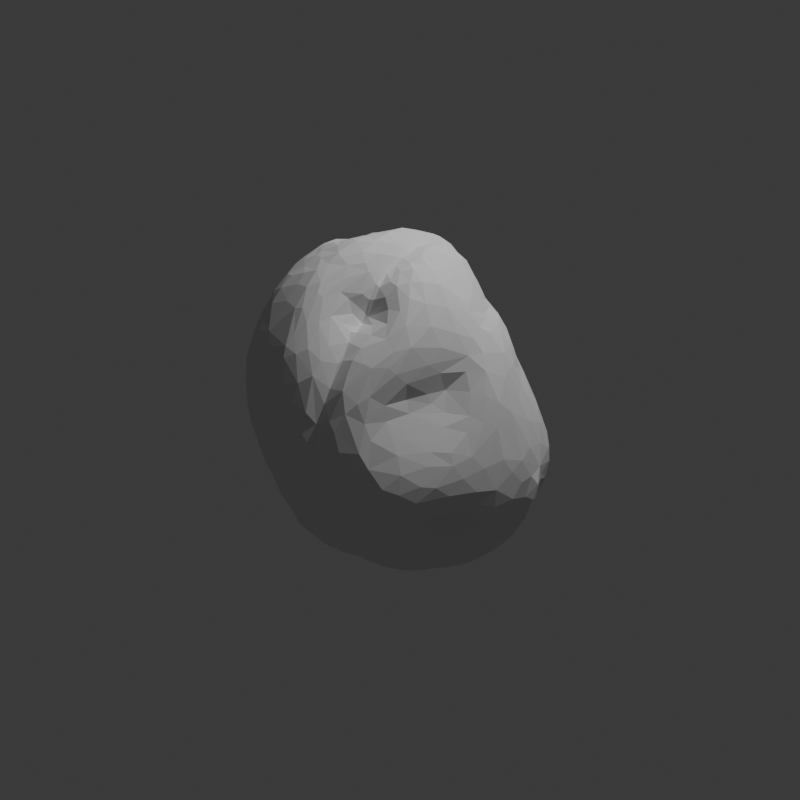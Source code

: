 # Source: first.blend  (saved by Blender 4.4.32; exported with 4.5.12 LTS)
import bpy
from mathutils import Matrix  # noqa: F401  (used for matrix-valued properties, if any)

bpy.ops.wm.read_factory_settings(use_empty=True)
scene = bpy.context.scene
scene.name = 'Scene'

# ---- collections
col_collection = bpy.data.collections.new('Collection'); scene.collection.children.link(col_collection)
col_stl_import_temp = bpy.data.collections.new('STL_IMPORT_TEMP'); scene.collection.children.link(col_stl_import_temp)

# ---- world
world_world = bpy.data.worlds.new('World'); scene.world = world_world
world_world.use_nodes = True; world_world.node_tree.nodes.clear()
_N = world_world.node_tree.nodes; _L = world_world.node_tree.links
n0 = _N.new('ShaderNodeOutputWorld'); n0.name = 'World Output'; n0.location = (300, 300)
n1 = _N.new('ShaderNodeBackground'); n1.name = 'Background'; n1.location = (10, 300)
n1.inputs[0].default_value = (0.05088, 0.05088, 0.05088, 1.0)
_L.new(n1.outputs[0], n0.inputs[0])
n0.is_active_output = True
world_world.color = (0.05088, 0.05088, 0.05088)
world_world.sun_shadow_jitter_overblur = 0.0

# ---- cameras
cam_camera = bpy.data.cameras.new('Camera')
cam_camera.clip_end = 100.0
cam_camera.ortho_scale = 7.314

# ---- lights
light_light = bpy.data.lights.new('Light', 'POINT')
light_light.energy = 1000.0
light_light.shadow_soft_size = 0.1

# ---- meshes
me_17798_tomato_solanum_lycopersicum_pollen_grain = bpy.data.meshes.new('17798_Tomato_Solanum_lycopersicum_pollen_grain')
me_17798_tomato_solanum_lycopersicum_pollen_grain.from_pydata([(2.479, 1.35, -14.93), (3.863, 2.449, -14.77), (4.536, 1.534, -14.54), (1.041, 2.115, -14.73), (2.523, 3.385, -14.69), (4.204, -0.5146, -14.61), (3.296, -1.354, -14.78), (3.067, 0.3902, -14.95), (1.694, -1.014, -14.79), (0.8323, -0.1095, -14.72), (1.186, 0.6936, -14.68), (4.369, 3.654, -14.56), (4.072, 4.909, -14.42), (1.822, 4.224, -14.58), (-1.143, -0.8721, -14.46), (3.981, -3.073, -14.32), (0.3173, 3.169, -14.61), (-0.2293, 4.48, -14.34), (-0.967, 0.1179, -14.52), (-1.875, 1.486, -14.54), (-1.056, 3.897, -14.48), (1.091, -2.601, -14.46), (2.569, -2.836, -14.49), (5.051, -0.07584, -14.13), (4.958, 1.301, -14.3), (-0.8478, -2.04, -14.32), (-2.824, 2.473, -14.46), (-3.582, -0.1202, -14.36), (-3.369, -1.756, -14.3), (-4.034, 1.447, -14.31), (5.102, 4.967, -13.95), (5.243, -1.747, -13.87), (-4.596, 2.258, -14.23), (-4.129, 3.269, -14.29), (5.369, 3.024, -13.96), (-1.787, -1.711, -14.21), (2.314, -4.262, -13.84), (-2.378, 3.751, -14.23), (-3.132, 4.519, -14.19), (-4.517, -1.653, -14.12), (-3.959, -2.873, -14.0), (-4.796, -0.3515, -13.99), (0.3528, 5.491, -14.08), (-1.187, -2.709, -14.02), (-2.262, -3.393, -14.12), (1.939, 6.373, -13.84), (-3.01, 5.425, -13.99), (2.971, 6.027, -14.02), (-1.822, 5.498, -13.99), (4.393, -3.716, -13.84), (-5.281, 4.167, -13.67), (-5.475, 1.228, -13.81), (-4.489, 4.942, -13.85), (5.76, 1.12, -13.39), (-0.6111, -3.803, -13.8), (5.671, 0.04427, -13.55), (-1.505, -4.753, -13.66), (-0.2972, 7.2, -13.61), (-2.389, 7.071, -13.68), (-5.176, -2.205, -13.7), (5.402, -3.141, -13.62), (-5.793, -0.1712, -13.72), (-3.149, -4.388, -13.7), (4.109, 7.101, -13.64), (-3.378, 6.867, -13.66), (5.947, 2.815, -13.38), (5.236, 6.421, -13.4), (2.055, 7.274, -13.55), (5.818, 5.024, -13.4), (-4.264, -4.455, -13.42), (-6.353, -0.9489, -13.28), (0.9192, 7.209, -13.62), (-1.443, 8.184, -13.26), (2.991, -4.834, -13.67), (5.259, -4.129, -13.2), (-1.364, -5.628, -13.23), (-4.87, 5.729, -13.38), (-5.802, -2.83, -13.26), (0.8062, 7.791, -13.33), (-6.331, 2.081, -13.19), (-6.683, 0.576, -13.11), (-5.934, 4.174, -13.11), (3.831, -5.352, -13.29), (2.038, -6.222, -12.79), (-3.859, 7.608, -13.2), (-3.127, -5.367, -13.32), (-0.4843, -5.352, -13.18), (0.7717, -5.432, -13.22), (1.695, -5.731, -12.96), (3.6, 8.16, -13.15), (-2.502, 8.6, -13.11), (6.111, -3.118, -12.71), (2.907, 9.095, -12.75), (-0.2683, 8.638, -13.12), (6.354, -1.489, -12.6), (1.385, 8.748, -13.05), (-5.468, 6.122, -12.74), (3.556, -6.267, -12.74), (-6.532, 2.746, -12.69), (5.183, -5.695, -12.34), (-5.618, -4.308, -12.71), (6.29, 2.008, -12.56), (-4.242, -5.629, -12.91), (-0.1726, -6.889, -12.35), (4.677, 7.944, -12.89), (-3.522, -6.267, -12.58), (-1.908, -6.725, -12.67), (6.393, 5.702, -12.58), (-0.3992, 10.01, -12.34), (0.9873, 10.04, -12.33), (-7.238, 1.032, -12.25), (-7.108, -2.557, -12.35), (5.717, -4.834, -12.37), (-6.294, 4.703, -12.06), (-7.366, -0.5465, -12.39), (6.596, 3.873, -12.27), (-3.324, 9.304, -12.27), (-2.29, 9.77, -12.3), (3.977, -6.797, -12.23), (5.604, 8.043, -12.06), (-4.691, 7.969, -12.21), (-4.244, 8.393, -12.35), (3.279, 9.791, -12.33), (6.425, -3.636, -12.02), (6.569, 0.8929, -11.83), (-5.712, 6.323, -12.17), (-3.498, -7.397, -11.81), (2.672, -7.227, -12.25), (-6.985, -3.78, -12.0), (4.412, 9.192, -12.19), (-4.798, -6.317, -11.96), (1.338, -7.737, -11.79), (-6.549, -5.114, -11.63), (2.26, 10.4, -11.96), (-7.198, 2.076, -11.45), (6.634, 6.939, -10.57), (-7.716, -0.2877, -11.64), (5.125, 9.289, -11.47), (-6.62, 3.761, -11.44), (0.7921, -7.89, -11.73), (0.8388, 10.65, -11.73), (-1.361, 10.57, -11.64), (3.547, 10.21, -11.77), (-7.976, -1.783, -11.34), (3.096, -8.286, -11.13), (7.026, 5.689, -10.72), (-1.858, -7.729, -11.77), (5.89, -5.379, -11.53), (-3.571, 9.759, -11.38), (-7.929, -2.85, -11.25), (7.098, -1.412, -10.33), (4.183, -7.638, -11.29), (6.903, -3.043, -10.79), (0.1791, 11.21, -11.08), (6.967, -0.3212, -10.25), (3.05, 11.04, -11.23), (-1.546, -8.388, -11.12), (-5.983, -6.431, -11.19), (-5.047, -7.254, -11.01), (-3.133, -8.421, -11.06), (7.233, 4.587, -10.73), (-5.747, 6.853, -10.52), (-7.639, -4.031, -11.11), (-2.725, 10.53, -10.92), (6.872, 1.751, -10.2), (4.303, 10.63, -10.76), (2.029, 11.83, -10.66), (0.8924, -8.937, -10.9), (7.212, 3.536, -10.53), (-7.036, -6.525, -9.979), (6.774, -4.515, -10.15), (-6.343, 5.555, -10.45), (6.409, 7.878, -10.07), (-5.196, 7.931, -10.31), (-6.055, -7.372, -10.15), (-1.213, 11.37, -10.18), (7.032, 1.032, -9.935), (4.537, -7.975, -10.4), (-8.133, -1.14, -10.18), (-6.533, 5.438, -10.2), (-8.02, -4.283, -10.04), (-3.606, 10.1, -10.3), (5.516, -6.787, -10.04), (-1.839, -8.788, -10.46), (-3.979, 9.894, -9.963), (0.4201, 11.89, -10.24), (-7.419, 1.646, -10.46), (-4.345, -8.515, -10.11), (7.195, -2.91, -10.31), (3.079, -9.666, -9.47), (-0.09412, -9.571, -9.903), (-3.209, 10.67, -9.686), (7.095, 1.762, -9.881), (-7.662, -5.545, -9.786), (1.592, -9.71, -9.991), (-3.235, -9.108, -9.873), (2.842, 12.52, -9.149), (-7.143, 3.296, -9.524), (8.382, 5.185, -9.859), (-5.822, 7.197, -10.18), (7.802, 6.756, -9.833), (8.291, 3.554, -9.889), (-8.278, -1.64, -9.633), (7.434, 8.67, -9.098), (7.195, 0.335, -9.605), (5.383, 9.977, -9.528), (-1.399, -9.68, -9.256), (-7.68, 1.354, -9.679), (-5.84, 8.687, -9.56), (-8.087, 0.1155, -9.659), (-6.883, 4.926, -9.861), (0.5476, 12.37, -9.654), (7.767, -3.791, -9.781), (8.048, -1.523, -9.628), (6.201, 8.785, -9.629), (8.579, 2.09, -9.409), (6.585, -5.461, -9.637), (1.515, 13.07, -8.793), (3.58, 12.08, -8.944), (-6.833, 7.384, -9.472), (7.868, 0.7295, -9.526), (1.845, -10.37, -9.068), (5.838, -6.921, -9.228), (9.244, 4.202, -8.972), (-7.307, 6.39, -9.41), (-5.357, -9.1, -8.766), (-1.846, 11.57, -8.812), (2.273, 13.2, -8.412), (8.632, 6.049, -9.365), (-6.36, -8.483, -8.449), (-8.137, 5.103, -8.977), (7.404, -5.66, -9.198), (8.535, -2.867, -9.301), (-4.572, 10.79, -8.719), (8.626, 0.3036, -9.16), (-8.773, 0.9295, -9.35), (8.18, 7.853, -8.949), (5.173, -8.173, -8.66), (-7.061, 8.227, -8.815), (-8.319, -4.069, -7.762), (-7.737, 2.377, -9.292), (-8.437, -1.693, -9.207), (-7.284, -6.949, -8.842), (8.36, -4.287, -9.153), (9.118, -1.349, -8.822), (5.192, 10.58, -8.962), (-8.847, 2.342, -9.127), (6.751, -7.225, -8.577), (0.6771, -10.48, -8.602), (-8.075, 3.464, -9.059), (-1.077, -10.26, -8.309), (-9.389, 1.67, -8.714), (-7.957, -5.5, -8.449), (-8.988, -1.002, -8.983), (4.07, -9.441, -8.596), (-8.232, 6.433, -8.446), (-6.226, 9.585, -8.42), (-3.335, -10.05, -8.434), (9.235, 6.023, -8.372), (9.304, -3.425, -8.271), (-3.377, 11.44, -8.56), (9.38, 0.2654, -8.453), (-5.29, -9.514, -8.201), (7.212, 9.514, -8.431), (9.519, 2.01, -8.515), (-7.602, -6.668, -8.135), (0.4308, 12.96, -8.526), (8.134, -5.92, -8.484), (-9.133, -1.977, -8.474), (-8.965, 4.046, -8.476), (8.691, -4.906, -8.446), (8.451, 8.704, -8.63), (8.11, 9.151, -8.553), (8.571, 7.77, -8.338), (-9.478, 3.432, -8.268), (9.801, -0.6267, -7.761), (6.236, 10.66, -8.139), (-8.534, -2.934, -8.333), (-7.664, 8.09, -7.932), (-4.18, 11.75, -7.432), (4.354, 11.83, -8.345), (4.226, 11.94, -8.345), (4.354, 11.83, -8.345), (9.93, 3.907, -7.462), (1.443, -11.04, -7.763), (-1.46, 12.4, -7.96), (-9.524, -0.08949, -8.112), (4.354, 11.7, -8.473), (4.748, 11.91, -7.904), (3.265, -10.77, -7.575), (3.964, 12.82, -7.513), (4.743, -9.516, -7.728), (4.354, 11.95, -8.217), (1.907, -11.33, -7.316), (5.705, 11.6, -7.442), (-8.66, 6.516, -7.396), (-10.02, 2.366, -7.045), (-0.7942, -10.66, -7.423), (-9.399, 4.637, -7.478), (0.7095, 13.56, -7.551), (7.216, -7.876, -7.41), (8.001, -7.155, -7.249), (9.132, -4.937, -7.552), (-2.978, -10.56, -7.423), (-5.301, 11.11, -7.17), (10.01, 1.92, -7.513), (-6.92, 9.277, -7.519), (-4.174, -10.46, -6.957), (2.443, 13.54, -7.576), (8.899, 8.846, -7.266), (-9.395, -2.172, -7.549), (-9.087, -3.853, -6.679), (-0.3711, 13.37, -7.156), (-6.977, -8.384, -6.959), (-2.539, 12.41, -7.396), (7.843, 9.83, -6.914), (-6.158, -9.337, -7.22), (4.994, -9.8, -7.217), (9.068, 8.054, -6.53), (8.753, -6.214, -7.082), (-9.986, 3.518, -7.191), (9.399, 6.84, -6.949), (9.946, -1.94, -7.037), (6.536, 11.22, -6.936), (-2.424, -11.17, -6.474), (-9.633, -0.8621, -7.003), (9.775, -3.249, -6.913), (4.111, 12.99, -6.872), (-7.859, -6.182, -6.344), (0.8125, 13.79, -6.709), (10.25, 0.4732, -6.358), (6.732, -8.97, -6.525), (-1.61, 13.31, -6.108), (0.8025, -11.88, -5.925), (-7.928, 8.244, -5.977), (9.964, 5.493, -5.966), (3.045, -11.36, -6.484), (-8.82, 6.857, -5.733), (9.477, -4.909, -5.943), (8.494, -7.36, -5.42), (2.287, 13.74, -6.593), (-5.476, -10.15, -6.206), (5.84, -9.802, -6.203), (-9.504, 5.174, -6.219), (-6.371, -9.875, -4.949), (-8.729, -4.661, -6.501), (7.989, 9.811, -6.397), (8.718, 9.163, -5.699), (4.564, -10.39, -6.416), (7.61, -8.45, -5.871), (10.39, 2.425, -5.555), (3.748, 13.32, -5.934), (-10.06, 4.716, -4.838), (-4.933, 11.63, -6.142), (-6.663, 9.887, -6.188), (-0.6904, -11.54, -5.917), (-10.45, 2.735, -5.576), (-8.448, -5.528, -5.857), (-7.337, -7.659, -5.692), (-6.951, -9.146, -4.981), (5.607, 12.37, -5.544), (-9.929, 0.6181, -4.938), (-3.626, -11.28, -5.809), (-3.74, 12.51, -5.503), (-9.611, -2.915, -5.31), (3.733, -11.45, -4.789), (-9.387, -5.08, -5.694), (7.152, 11.11, -5.477), (-10.16, 1.918, -5.542), (2.454, -11.72, -5.982), (1.791, 13.74, -5.202), (9.848, 6.5, -5.045), (-0.9992, -12.26, -4.548), (-5.048, -11.0, -4.788), (10.33, -0.514, -5.257), (9.996, -2.749, -5.253), (10.36, 4.346, -4.881), (6.799, -9.809, -4.585), (-0.1316, 13.7, -5.2), (4.861, 12.84, -4.659), (4.856, -10.65, -4.033), (-7.618, -7.312, -4.619), (3.999, 13.1, -4.371), (10.49, 1.172, -4.532), (6.165, -10.32, -3.856), (-7.16, 9.315, -4.731), (-5.206, 11.59, -4.376), (-3.309, 12.81, -4.603), (-1.384, 13.44, -4.426), (-5.483, -10.91, -4.202), (-3.281, -11.91, -4.695), (8.384, -8.112, -4.164), (9.491, 7.611, -4.009), (-9.675, -5.109, -4.944), (-9.77, -1.276, -4.166), (-9.221, -6.094, -4.501), (7.408, -9.429, -4.063), (-8.587, 7.365, -4.472), (-7.499, -8.534, -4.117), (-10.42, 2.96, -4.075), (0.5132, 13.46, -3.923), (-8.538, -6.466, -4.396), (7.516, 10.84, -4.268), (9.365, -5.156, -4.317), (6.551, 11.67, -4.103), (1.498, -12.59, -4.052), (8.578, 9.345, -3.726), (9.947, -2.479, -4.063), (-7.714, 8.395, -3.321), (-8.336, -7.046, -2.998), (8.696, -7.222, -3.116), (-2.279, 13.04, -3.343), (10.63, 3.567, -2.115), (10.32, -0.6874, -4.186), (2.786, 13.08, -4.059), (-6.02, 10.43, -2.75), (-9.965, -3.576, -2.654), (-9.931, -4.558, -3.569), (-2.124, -13.01, -2.568), (-10.16, 4.713, -3.214), (-3.59, -12.21, -3.482), (3.246, -12.58, -2.497), (10.38, 0.7989, -2.599), (-9.75, -5.895, -2.818), (6.623, 11.38, -2.811), (7.38, -9.858, -2.41), (-3.983, 12.11, -2.28), (5.776, 11.7, -2.204), (-9.276, -6.438, -3.118), (-0.2487, 13.22, -3.359), (4.744, -11.8, -2.242), (2.383, 12.49, -3.202), (-8.156, -7.457, -2.448), (-7.558, -9.637, -1.524), (-1.612, 12.96, -2.522), (-10.05, 0.4702, -2.2), (-5.611, -11.42, -1.846), (4.787, 11.95, -2.056), (0.6748, 12.63, -2.41), (9.222, -4.877, -2.915), (8.849, -5.928, -1.58), (8.314, 9.422, -1.918), (-5.001, 11.41, -2.207), (9.881, -1.089, -2.077), (10.6, 2.245, -1.813), (8.708, -7.761, -1.743), (8.136, -9.228, -0.9764), (5.825, -10.44, -1.629), (-3.248, -12.9, -2.061), (4.182, -12.42, -1.623), (-9.433, 5.522, -2.085), (2.619, -13.03, -1.634), (-10.42, 1.611, -1.275), (2.122, 11.78, -2.27), (-0.476, 12.71, -1.803), (5.566, -10.63, -1.798), (10.33, 5.156, -0.919), (-10.52, 3.091, -1.937), (-8.242, -8.569, -1.522), (0.7986, -13.25, -2.083), (-10.02, -1.318, -1.671), (-10.13, 4.695, -1.696), (9.336, 7.629, -1.68), (3.265, 11.64, -1.462), (-7.932, 7.436, -1.738), (5.508, -11.52, -0.8607), (7.034, 10.72, -1.948), (-9.533, -6.192, -1.994), (6.976, -10.1, -1.564), (-8.8, -6.714, -1.521), (1.176, 12.05, -1.796), (8.688, -8.42, -0.1685), (4.162, 11.48, -0.9995), (0.03767, 12.46, -1.118), (-0.111, -13.5, -1.161), (9.079, -3.919, -0.9492), (-2.906, 11.88, -0.5393), (-9.841, -5.353, -0.9805), (10.35, 1.021, -1.199), (-6.652, 8.708, -0.5918), (-8.408, -7.168, -1.104), (-4.746, -12.2, -1.065), (2.731, 11.27, -0.9905), (1.97, 10.8, -0.7163), (10.68, 3.684, -0.1018), (1.49, -13.46, -0.7051), (-8.722, 5.73, -0.6505), (-6.839, -10.61, -0.5614), (9.686, -0.8096, -0.9146), (-10.12, -3.704, 0.327), (-4.331, 10.99, 0.005188), (-6.032, 9.507, -0.4464), (-8.291, -9.291, -0.3151), (-3.319, -13.19, -0.7546), (7.924, 9.358, -0.5141), (-2.394, -13.43, -0.8512), (-5.67, -11.93, -0.5664), (4.776, -12.46, 0.13), (-0.6438, 11.97, -0.4413), (-2.072, 11.89, -0.2429), (5.575, 11.17, -0.9496), (6.854, 10.0, 0.04659), (9.072, -7.505, 0.4047), (9.722, 6.279, 0.1655), (-9.79, 4.621, -0.3122), (-10.41, 3.048, -0.783), (9.072, -6.151, -0.2784), (-10.21, -2.302, 0.2897), (9.338, -2.045, -0.1635), (6.188, -10.17, -0.1675), (8.702, 7.992, 0.3409), (-8.537, -7.125, 0.02245), (5.764, 10.4, 0.5157), (10.64, 2.389, 0.4264), (-8.772, -8.36, 0.9155), (-8.854, 5.014, 0.4439), (1.141, 10.95, 0.1946), (1.892, 10.29, 0.301), (10.33, 1.066, 0.8152), (5.15, 10.53, 0.7124), (-10.47, 0.5942, 0.5125), (9.073, -4.213, 0.1664), (-2.685, -13.59, 0.6104), (-0.1877, 11.5, 0.2304), (-7.175, 6.77, 0.5537), (7.97, -9.369, 0.8819), (-0.3403, -13.79, 0.7064), (9.533, -0.8359, 0.9484), (4.208, -12.89, 1.389), (3.799, 10.64, 0.7083), (-8.677, -6.604, 0.5012), (-6.566, -11.7, 1.267), (-5.575, -12.41, 1.471), (6.26, -11.23, 2.088), (-5.773, 8.919, 0.8847), (3.027, 9.952, 1.672), (-7.753, 5.709, 0.9462), (-8.068, -10.3, 1.3), (5.384, -12.15, 1.524), (-10.64, -0.4841, 1.479), (9.376, -2.404, 0.6204), (1.784, -13.6, 0.9552), (-9.807, 4.02, 0.9916), (10.3, 4.55, 2.03), (-2.82, 10.83, 1.491), (7.723, 8.447, 1.704), (-9.619, -4.915, 1.348), (9.172, -7.391, 2.702), (-8.758, -8.973, 1.306), (6.481, -9.789, 1.087), (2.262, 9.631, 1.451), (9.706, -4.494, 1.451), (9.83, -5.518, 2.187), (-10.31, 1.238, 1.749), (-6.185, 7.251, 1.796), (9.066, 6.946, 1.384), (-8.71, -7.045, 1.781), (1.077, 10.43, 1.408), (-8.908, -6.021, 1.952), (-4.26, -13.09, 1.89), (2.554, -13.44, 1.99), (-3.325, 10.08, 2.379), (10.03, -1.575, 2.327), (-1.638, 10.24, 2.835), (4.641, 9.868, 2.141), (6.753, 8.794, 2.505), (-0.1925, 10.54, 1.975), (-10.49, -3.057, 1.86), (1.555, 9.353, 3.005), (9.995, 5.09, 2.686), (7.915, -9.007, 2.01), (8.786, -7.866, 3.015), (-9.334, 3.752, 1.769), (-5.354, 8.388, 1.945), (-10.67, -0.02025, 3.126), (2.156, 8.807, 2.915), (-10.16, -3.849, 2.246), (-9.974, 1.973, 2.181), (10.59, 2.409, 2.513), (-8.674, -9.785, 3.049), (-3.97, 9.575, 2.317), (-10.68, -1.98, 2.906), (-2.043, -13.72, 1.872), (9.729, -6.162, 2.727), (-3.28, -13.38, 3.591), (10.31, 0.6916, 2.464), (10.17, -2.79, 2.966), (6.875, -8.847, 3.338), (-9.282, -5.435, 3.201), (9.414, 5.955, 2.945), (3.691, 9.506, 2.728), (-5.699, -12.38, 2.977), (5.658, 9.15, 3.047), (-8.232, 4.347, 2.39), (-7.616, -11.17, 3.19), (-8.814, -6.681, 3.046), (-6.792, 5.483, 2.558), (6.697, -9.187, 3.073), (2.445, 8.755, 2.917), (6.476, -10.64, 3.352), (-9.644, 2.258, 2.743), (-6.663, -11.86, 3.416), (0.9683, 9.681, 2.966), (-0.7265, -13.73, 3.638), (-10.64, -3.766, 3.157), (7.929, 7.573, 2.862), (9.932, 4.612, 4.093), (0.2054, -13.64, 4.169), (4.165, -12.89, 3.62), (-4.814, 7.83, 3.342), (-9.666, -4.894, 4.081), (-3.132, 9.027, 4.166), (-8.273, 3.385, 3.596), (7.991, -8.486, 3.349), (5.105, -12.21, 3.882), (2.029, -13.47, 3.214), (-0.8379, 9.573, 3.973), (-9.131, -8.606, 5.159), (8.504, 6.74, 3.79), (10.41, 0.8684, 3.76), (-10.59, -2.632, 3.914), (9.861, -5.716, 3.986), (-7.032, 4.055, 4.239), (5.804, -11.43, 4.292), (3.325, 8.206, 4.674), (-10.52, -4.2, 3.909), (-8.409, -10.27, 4.691), (10.36, 2.35, 3.988), (-5.978, 5.601, 3.776), (2.386, 8.148, 3.654), (-8.889, 2.351, 4.249), (10.25, -4.361, 4.362), (1.768, 7.953, 5.514), (-9.146, -7.43, 4.246), (-10.68, -3.961, 4.44), (5.415, 8.123, 4.836), (-1.943, 9.123, 4.81), (4.651, 8.501, 4.546), (8.105, -7.833, 4.322), (10.42, -1.621, 4.383), (6.267, 7.857, 4.692), (2.235, -13.2, 4.546), (-9.449, -5.568, 4.724), (1.076, 8.707, 5.026), (-4.467, 7.508, 4.395), (-10.3, -0.8538, 4.302), (-9.487, 1.318, 4.353), (4.221, -12.73, 4.554), (8.669, 6.164, 4.791), (-5.246, -12.27, 4.676), (6.514, -9.917, 4.488), (-1.664, -13.51, 4.626), (8.019, 6.921, 4.453), (-9.866, 0.03688, 4.841), (4.23, 8.009, 5.367), (9.292, -6.142, 5.035), (-3.035, -13.23, 4.601), (2.561, 7.395, 5.073), (6.624, -8.189, 4.836), (-6.282, 4.517, 4.867), (10.39, -0.1298, 5.537), (-7.165, -11.32, 4.817), (-7.522, 3.255, 5.653), (2.321, 7.199, 5.591), (-9.392, -7.187, 5.303), (9.967, -4.706, 6.09), (10.28, 1.494, 5.156), (-5.105, 5.756, 5.525), (-9.638, -5.026, 5.329), (5.281, -11.31, 6.416), (-10.14, -3.655, 5.501), (-3.879, 7.338, 5.584), (0.3498, 8.387, 6.002), (-2.543, 8.326, 5.707), (4.63, -12.11, 5.607), (8.053, -6.886, 5.413), (5.981, -9.517, 6.977), (5.824, -10.48, 6.435), (-0.7482, -13.22, 5.953), (-2.307, -13.11, 5.697), (1.256, -13.05, 5.924), (-8.548, 1.076, 7.056), (10.35, -2.612, 6.109), (9.721, 3.352, 5.743), (9.013, 5.051, 5.777), (-9.89, -1.434, 5.894), (5.969, 7.532, 5.751), (-5.439, -11.79, 5.969), (-9.462, -5.266, 5.826), (-8.728, -9.178, 6.536), (-7.687, -10.74, 5.701), (6.297, -7.903, 5.719), (6.6, -7.463, 5.644), (-1.306, 7.718, 7.038), (9.735, 2.381, 6.16), (7.222, 6.676, 6.296), (-2.938, -12.66, 6.381), (6.095, -8.649, 6.442), (3.642, 6.875, 6.948), (8.779, -5.796, 6.277), (-0.5855, 8.225, 6.359), (7.244, -6.357, 6.26), (3.946, -11.78, 7.654), (-9.237, -7.399, 6.616), (8.803, 4.703, 6.486), (-5.99, 4.474, 6.369), (10.08, -0.8754, 7.643), (5.905, -6.878, 6.113), (9.744, 1.28, 7.373), (6.2, 7.136, 6.548), (-4.163, 6.426, 6.591), (-9.56, -2.885, 7.001), (9.356, -4.913, 7.31), (7.411, 5.831, 7.22), (-3.284, 7.17, 6.727), (-8.931, 0.3575, 6.919), (4.59, 7.202, 6.74), (-0.4877, -12.66, 7.325), (-7.294, 2.821, 7.153), (4.653, -11.43, 7.663), (2.608, 6.344, 6.785), (9.99, -2.884, 7.947), (9.001, 3.347, 6.952), (-9.161, -4.498, 6.983), (-8.772, -5.383, 6.88), (-8.095, -9.538, 7.241), (5.69, -6.499, 6.424), (-8.947, -6.882, 7.353), (-5.206, -11.33, 7.142), (-2.693, 6.985, 7.544), (5.795, -7.458, 7.216), (6.034, -6.163, 7.0), (6.423, 6.292, 7.628), (-4.742, 5.467, 7.591), (1.214, 7.075, 7.777), (-8.772, -0.9324, 8.175), (-3.827, -11.62, 7.847), (1.988, 6.528, 7.839), (-8.628, -8.315, 7.613), (-5.54, 4.433, 7.714), (8.35, -5.473, 7.458), (-6.993, -10.21, 7.556), (5.874, -6.347, 7.297), (5.395, 6.75, 7.493), (8.561, 3.657, 7.499), (-8.154, 0.7294, 8.165), (-7.739, -4.618, 8.423), (2.403, -11.84, 8.335), (9.837, -0.7297, 8.314), (-2.43, -12.03, 8.092), (3.899, 6.115, 8.38), (-8.457, -3.934, 8.363), (2.776, 5.5, 8.488), (-1.646, 7.008, 7.991), (0.3382, 6.456, 8.991), (5.538, -9.957, 8.553), (2.527, 5.79, 8.109), (-7.682, -8.994, 8.229), (7.106, 4.92, 8.024), (6.015, -7.929, 8.451), (6.344, -6.181, 8.391), (-7.907, -5.408, 8.717), (-8.331, -6.498, 8.271), (-8.629, -2.646, 8.642), (-5.7, -10.31, 8.491), (7.815, -5.45, 8.502), (5.942, -8.612, 8.943), (9.494, -4.146, 8.368), (-4.168, 5.46, 8.553), (9.5, 0.897, 8.301), (0.02469, -12.27, 8.299), (6.632, -5.843, 8.377), (8.942, 2.024, 8.643), (8.477, -4.745, 9.397), (-5.849, 3.329, 9.131), (-6.908, 2.074, 9.013), (6.386, -6.872, 8.83), (-7.945, -7.845, 8.699), (5.202, -10.33, 8.837), (1.687, 6.141, 8.96), (4.148, -10.84, 9.395), (-3.238, -10.98, 9.338), (8.054, 3.451, 8.697), (-0.6438, -11.88, 8.923), (6.687, 4.862, 8.665), (-7.804, -3.221, 9.132), (-8.222, -0.5602, 8.844), (-3.465, 5.485, 9.214), (-6.536, -9.1, 9.324), (0.2989, -11.58, 9.609), (5.762, 5.418, 8.959), (8.975, -3.815, 9.688), (4.621, 5.799, 8.943), (-1.739, 6.273, 8.961), (8.238, 2.568, 9.707), (9.493, -1.258, 9.605), (-5.419, -9.689, 9.497), (6.79, 4.484, 9.38), (-6.579, -3.674, 9.559), (9.288, -2.887, 9.728), (2.648, 4.738, 9.987), (6.561, -5.672, 9.669), (6.755, -5.467, 9.382), (2.781, -11.02, 9.731), (-7.923, -2.702, 9.335), (-6.88, 0.7465, 10.34), (-7.459, -7.777, 9.331), (-6.172, -3.799, 9.983), (-1.773, -11.35, 9.555), (2.769, 4.421, 10.46), (-4.093, 4.161, 10.46), (4.996, -9.95, 9.81), (5.632, 4.689, 10.43), (7.667, -4.913, 9.796), (-2.756, 5.086, 10.3), (4.026, 4.893, 10.38), (-7.418, -6.329, 9.967), (-7.571, -1.57, 9.812), (5.876, -8.358, 9.999), (8.161, 1.297, 10.62), (-6.727, -5.104, 10.39), (0.8012, -3.082, 9.336), (1.054, -2.307, 9.376), (0.6904, -2.343, 9.172), (0.5162, -2.634, 9.717), (0.9487, -1.954, 9.908), (-5.473, 2.673, 10.5), (-0.3537, 5.627, 10.49), (-2.556, -10.6, 10.22), (-7.014, -0.2974, 10.65), (1.138, -2.868, 9.851), (0.8231, -3.083, 9.944), (-7.14, -2.244, 10.01), (6.717, 3.623, 10.88), (-6.399, -8.384, 10.01), (0.8678, 4.763, 11.91), (3.943, -9.859, 10.89), (6.517, -6.342, 10.67), (6.458, -4.617, 10.63), (7.754, -4.062, 10.64), (-0.9398, -10.44, 10.93), (0.7339, -10.77, 10.64), (8.655, -0.9678, 10.81), (1.761, 5.43, 10.12), (-6.38, -2.244, 10.81), (-5.459, -2.962, 10.89), (7.503, 2.409, 11.03), (2.562, -10.37, 10.75), (5.73, -7.842, 11.18), (-6.608, -6.483, 10.87), (2.634, -1.545, 10.11), (3.052, -1.327, 10.45), (2.609, -0.926, 10.58), (8.426, -3.193, 10.84), (1.916, 4.521, 11.86), (-4.928, -8.776, 10.94), (-5.987, -7.655, 11.0), (7.98, 0.6073, 11.24), (2.48, -1.769, 11.35), (2.046, -1.542, 10.79), (-2.048, 4.559, 11.3), (8.391, -1.894, 11.21), (-5.423, -3.341, 10.95), (-6.202, -1.584, 11.44), (-5.115, 1.809, 11.61), (1.89, -2.934, 10.6), (1.306, -2.729, 10.24), (1.515, -2.827, 10.83), (6.495, -3.732, 11.36), (2.894, -1.112, 10.94), (-0.4319, 4.885, 11.71), (4.104, 4.217, 11.66), (6.275, -6.485, 11.43), (-5.952, -5.816, 11.7), (2.342, -1.204, 11.27), (4.424, -9.05, 11.35), (-3.04, 3.67, 11.59), (-6.047, -0.447, 11.87), (-2.237, -9.839, 11.29), (-5.918, -4.335, 11.29), (6.98, 2.084, 11.98), (7.59, -3.049, 11.44), (-5.32, -6.879, 12.09), (-5.746, 0.2255, 11.97), (5.402, 3.763, 11.91), (-4.052, 2.516, 12.05), (-5.499, -4.093, 12.09), (1.514, -9.916, 11.39), (6.238, 3.189, 12.1), (1.847, -3.2, 11.77), (2.12, -3.473, 11.68), (2.005, -3.074, 10.98), (-0.4215, -9.108, 12.28), (-4.712, -8.128, 11.69), (5.798, -6.543, 12.34), (-4.538, -2.291, 11.91), (4.996, -8.094, 11.89), (-0.6893, 4.366, 12.46), (6.266, -3.11, 12.01), (6.482, 2.61, 12.34), (2.875, -8.969, 12.05), (-2.032, 3.988, 12.17), (-1.803, -9.401, 11.92), (7.483, -1.948, 12.11), (6.292, -5.283, 12.2), (2.937, 4.052, 12.47), (7.12, 0.6585, 12.4), (1.628, -8.857, 12.36), (-3.623, -8.287, 12.22), (-5.054, -1.348, 12.32), (3.801, 3.746, 12.84), (4.385, -8.085, 12.36), (-4.367, -2.8, 12.19), (-3.536, -7.305, 13.13), (-2.488, 3.204, 12.46), (1.363, -8.259, 12.85), (7.333, -0.8261, 12.39), (-3.738, -1.924, 12.37), (-4.44, 0.8896, 12.72), (-5.08, -0.3323, 12.58), (-2.52, -8.103, 12.8), (6.673, -1.112, 12.8), (5.841, 1.868, 13.15), (6.036, -2.243, 12.52), (1.899, 4.104, 13.0), (-4.81, -4.727, 13.14), (-3.94, -3.158, 13.35), (5.147, 2.902, 12.91), (-2.801, 1.831, 13.2), (-1.543, 3.134, 13.2), (-3.131, -1.783, 12.86), (-2.707, -1.186, 12.88), (-4.492, -5.884, 13.24), (5.829, -3.566, 13.29), (-1.036, -7.56, 13.42), (4.362, -6.465, 13.47), (-3.946, 0.1961, 13.2), (5.769, -4.307, 13.29), (5.486, -5.536, 13.16), (-3.62, -0.4771, 13.16), (3.04, -7.552, 13.13), (0.6778, 3.763, 13.58), (5.504, -1.2, 13.14), (-4.066, -3.881, 13.66), (0.1394, -7.336, 13.53), (-1.758, -0.4347, 13.12), (5.94, 0.01372, 13.27), (5.498, 0.9036, 13.45), (3.012, 3.506, 13.64), (0.9724, -7.027, 13.65), (3.701, 3.118, 13.78), (4.698, 0.2705, 13.6), (-2.406, 0.9904, 13.55), (-2.098, -1.475, 13.72), (-1.842, 0.5361, 13.59), (-0.2906, 3.086, 13.73), (-1.078, -1.269, 14.22), (5.225, -1.878, 13.79), (1.641, -6.762, 13.61), (5.058, -4.665, 13.68), (-0.9611, 0.1534, 13.43), (-2.424, -6.308, 14.0), (-3.582, -5.126, 14.03), (3.104, -6.227, 13.77), (-3.444, -6.081, 13.78), (4.434, 2.155, 13.93), (1.968, -5.51, 13.84), (-2.382, -2.707, 14.3), (-0.5652, -6.403, 13.77), (0.5839, 1.311, 13.86), (0.5541, -5.746, 13.77), (0.3602, 0.6611, 13.98), (-0.3962, -0.6558, 14.34), (3.867, -5.251, 13.96), (0.1046, 2.03, 13.94), (-2.959, -3.808, 14.28), (-1.795, -6.208, 14.04), (2.78, -4.903, 13.95), (0.7619, 2.932, 14.03), (1.817, 2.897, 14.22), (4.69, -3.654, 14.22), (4.126, -0.3893, 14.54), (-0.3921, -4.237, 14.39), (-1.102, -5.382, 14.02), (1.892, -4.523, 14.21), (1.503, 1.995, 14.32), (2.814, 2.486, 14.52), (3.482, 1.445, 14.6), (4.523, -1.82, 14.45), (3.206, -4.112, 14.36), (0.6145, -0.1616, 14.52), (-1.912, -4.229, 14.41), (-2.43, -5.192, 14.42), (0.8337, -4.12, 14.33), (2.017, -3.77, 14.54), (-1.982, -2.862, 14.46), (3.866, -2.526, 14.69), (0.05212, -3.707, 14.53), (-1.196, -2.557, 14.46), (-0.001139, -1.971, 14.51), (1.94, 1.834, 14.6), (0.8573, -2.867, 14.49), (3.291, -2.962, 14.5), (3.204, -0.1118, 14.88), (1.743, -2.607, 14.69), (1.527, -1.71, 14.94), (1.812, -0.3816, 14.9), (2.428, -1.401, 14.86), (3.371, -1.572, 14.95)], [], [(0, 1, 2), (0, 3, 4), (5, 6, 7), (8, 9, 10), (1, 0, 4), (7, 8, 0), (5, 7, 2), (8, 10, 0), (0, 2, 7), (7, 6, 8), (10, 3, 0), (11, 1, 4), (11, 4, 12), (4, 3, 13), (14, 9, 8), (15, 6, 5), (3, 16, 13), (4, 13, 12), (13, 16, 17), (9, 14, 18), (16, 19, 20), (18, 10, 9), (19, 3, 10), (21, 14, 8), (22, 21, 8), (19, 10, 18), (6, 22, 8), (3, 19, 16), (23, 5, 2), (24, 2, 1), (14, 21, 25), (20, 19, 26), (15, 22, 6), (24, 1, 11), (18, 27, 19), (28, 18, 14), (18, 28, 27), (16, 20, 17), (19, 29, 26), (11, 12, 30), (24, 23, 2), (5, 31, 15), (29, 32, 33), (33, 26, 29), (31, 5, 23), (24, 11, 34), (25, 35, 14), (19, 27, 29), (22, 15, 36), (37, 26, 38), (20, 26, 37), (26, 33, 38), (35, 28, 14), (39, 28, 40), (27, 41, 29), (13, 17, 42), (28, 39, 27), (35, 25, 43), (44, 40, 28), (13, 42, 45), (30, 34, 11), (38, 46, 37), (20, 37, 17), (47, 13, 45), (47, 12, 13), (17, 37, 48), (28, 35, 44), (15, 31, 49), (50, 33, 32), (51, 29, 41), (48, 37, 46), (33, 52, 46), (53, 24, 34), (27, 39, 41), (35, 43, 44), (32, 29, 51), (33, 46, 38), (21, 22, 36), (17, 48, 42), (21, 54, 25), (55, 31, 23), (54, 43, 25), (36, 15, 49), (23, 24, 55), (43, 56, 44), (45, 42, 57), (36, 54, 21), (42, 48, 58), (59, 39, 40), (41, 39, 59), (24, 53, 55), (54, 56, 43), (60, 49, 31), (41, 61, 51), (56, 62, 44), (12, 47, 63), (42, 58, 57), (33, 50, 52), (46, 52, 64), (53, 34, 65), (44, 62, 40), (12, 66, 30), (46, 64, 48), (61, 41, 59), (51, 50, 32), (47, 45, 67), (48, 64, 58), (68, 34, 30), (62, 69, 40), (59, 70, 61), (57, 71, 45), (67, 63, 47), (57, 58, 72), (71, 67, 45), (12, 63, 66), (49, 73, 36), (60, 74, 49), (62, 56, 75), (66, 68, 30), (76, 52, 50), (77, 59, 40), (57, 78, 71), (67, 71, 78), (79, 50, 51), (56, 54, 75), (80, 61, 70), (69, 77, 40), (81, 76, 50), (82, 83, 73), (64, 84, 58), (69, 62, 85), (68, 65, 34), (50, 79, 81), (79, 51, 80), (49, 82, 73), (86, 75, 54), (36, 87, 54), (61, 80, 51), (88, 87, 36), (67, 89, 63), (52, 76, 64), (64, 76, 84), (78, 57, 72), (75, 85, 62), (58, 84, 90), (74, 60, 91), (92, 89, 67), (74, 82, 49), (72, 93, 78), (90, 72, 58), (36, 73, 83), (60, 31, 94), (87, 86, 54), (70, 59, 77), (31, 55, 94), (95, 67, 78), (95, 92, 67), (91, 60, 94), (83, 88, 36), (81, 96, 76), (83, 82, 97), (79, 98, 81), (82, 74, 99), (69, 100, 77), (53, 65, 101), (99, 97, 82), (53, 94, 55), (85, 102, 69), (86, 87, 103), (89, 104, 63), (63, 104, 66), (105, 85, 106), (88, 103, 87), (96, 84, 76), (107, 68, 66), (75, 106, 85), (85, 105, 102), (95, 78, 93), (72, 90, 93), (93, 90, 108), (95, 93, 109), (107, 65, 68), (102, 100, 69), (79, 80, 110), (70, 77, 111), (98, 79, 110), (112, 99, 74), (83, 103, 88), (96, 81, 113), (80, 70, 114), (115, 65, 107), (104, 89, 92), (109, 92, 95), (77, 100, 111), (90, 116, 117), (111, 114, 70), (86, 106, 75), (97, 99, 118), (66, 104, 119), (96, 120, 84), (108, 90, 117), (119, 107, 66), (90, 84, 116), (121, 84, 120), (109, 122, 92), (112, 74, 123), (74, 91, 123), (101, 124, 53), (124, 94, 53), (65, 115, 101), (116, 84, 121), (96, 125, 120), (114, 110, 80), (104, 92, 122), (126, 105, 106), (83, 97, 127), (108, 109, 93), (103, 106, 86), (113, 81, 98), (111, 100, 128), (104, 129, 119), (127, 97, 118), (129, 104, 122), (125, 96, 113), (102, 105, 130), (127, 131, 83), (102, 130, 132), (122, 109, 133), (83, 131, 103), (110, 134, 98), (102, 132, 100), (100, 132, 128), (119, 135, 107), (94, 123, 91), (110, 114, 136), (119, 129, 137), (138, 98, 134), (139, 106, 103), (98, 138, 113), (109, 108, 140), (141, 108, 117), (126, 130, 105), (139, 103, 131), (122, 133, 142), (111, 143, 114), (129, 122, 142), (129, 142, 137), (118, 144, 127), (145, 115, 107), (139, 146, 106), (99, 112, 147), (135, 145, 107), (116, 121, 148), (128, 149, 111), (140, 108, 141), (116, 148, 117), (112, 123, 147), (109, 140, 133), (106, 146, 126), (114, 143, 136), (123, 94, 150), (120, 148, 121), (143, 111, 149), (144, 118, 151), (152, 123, 150), (140, 141, 153), (136, 134, 110), (118, 99, 151), (124, 154, 94), (133, 155, 142), (146, 139, 156), (130, 157, 132), (130, 126, 158), (146, 159, 126), (115, 145, 160), (120, 125, 161), (140, 155, 133), (150, 94, 154), (132, 162, 128), (156, 159, 146), (130, 158, 157), (131, 127, 144), (162, 149, 128), (141, 117, 163), (101, 115, 164), (165, 142, 155), (137, 142, 165), (117, 148, 163), (140, 166, 155), (124, 101, 164), (158, 126, 159), (144, 167, 131), (139, 167, 156), (131, 167, 139), (160, 168, 115), (132, 157, 169), (123, 170, 147), (125, 113, 171), (172, 135, 119), (166, 140, 153), (120, 161, 173), (157, 158, 174), (148, 120, 173), (153, 141, 175), (161, 125, 171), (164, 176, 124), (99, 177, 151), (136, 143, 178), (132, 169, 162), (171, 113, 179), (149, 162, 180), (163, 148, 181), (123, 152, 170), (177, 147, 182), (99, 147, 177), (167, 183, 156), (181, 148, 184), (185, 153, 175), (138, 134, 186), (164, 115, 168), (113, 138, 179), (184, 148, 173), (187, 158, 159), (134, 136, 186), (186, 136, 178), (185, 166, 153), (141, 163, 175), (188, 152, 150), (189, 144, 151), (183, 167, 190), (163, 181, 191), (124, 176, 154), (172, 119, 137), (168, 192, 164), (157, 174, 169), (162, 169, 193), (190, 167, 194), (147, 170, 182), (195, 187, 159), (144, 194, 167), (174, 158, 187), (189, 194, 144), (165, 155, 196), (138, 186, 197), (196, 155, 166), (198, 160, 145), (173, 161, 199), (179, 138, 197), (159, 156, 195), (171, 199, 161), (183, 195, 156), (135, 172, 200), (170, 152, 188), (199, 171, 179), (160, 201, 168), (145, 135, 200), (198, 201, 160), (149, 202, 143), (162, 193, 180), (202, 178, 143), (172, 203, 200), (150, 154, 204), (154, 176, 204), (175, 163, 191), (172, 137, 205), (183, 190, 206), (165, 205, 137), (186, 178, 207), (198, 145, 200), (199, 208, 173), (177, 189, 151), (207, 178, 209), (186, 207, 197), (197, 210, 179), (185, 211, 166), (176, 164, 192), (188, 212, 170), (211, 185, 175), (150, 213, 188), (172, 205, 214), (201, 215, 168), (182, 170, 216), (213, 212, 188), (166, 211, 217), (184, 191, 181), (165, 196, 218), (179, 219, 199), (150, 204, 213), (216, 170, 212), (203, 172, 214), (215, 192, 168), (204, 176, 220), (194, 189, 221), (182, 216, 222), (192, 220, 176), (223, 201, 198), (210, 224, 179), (187, 225, 174), (180, 202, 149), (209, 178, 202), (220, 192, 215), (173, 208, 184), (175, 191, 226), (196, 166, 227), (199, 219, 208), (198, 200, 228), (195, 183, 206), (179, 224, 219), (190, 194, 221), (174, 229, 169), (230, 224, 210), (166, 217, 227), (187, 195, 225), (212, 231, 216), (212, 213, 232), (191, 184, 233), (174, 225, 229), (220, 234, 213), (223, 215, 201), (209, 235, 207), (213, 204, 220), (203, 236, 200), (177, 182, 237), (197, 230, 210), (219, 238, 208), (215, 234, 220), (236, 228, 200), (239, 202, 180), (197, 207, 240), (202, 241, 209), (235, 209, 241), (242, 169, 229), (193, 169, 242), (232, 243, 212), (213, 234, 244), (205, 165, 245), (243, 231, 212), (207, 235, 240), (231, 222, 216), (246, 240, 235), (184, 208, 233), (231, 247, 222), (245, 165, 218), (175, 226, 211), (182, 222, 237), (190, 221, 248), (214, 205, 245), (228, 223, 198), (240, 249, 197), (190, 250, 206), (190, 248, 250), (230, 197, 249), (235, 251, 246), (180, 193, 252), (240, 246, 249), (235, 241, 253), (177, 254, 189), (230, 255, 224), (233, 208, 256), (195, 206, 257), (223, 228, 258), (243, 232, 259), (213, 244, 232), (226, 191, 260), (244, 234, 261), (191, 233, 260), (239, 241, 202), (258, 228, 236), (195, 262, 225), (239, 180, 252), (203, 214, 263), (234, 215, 264), (219, 224, 255), (238, 219, 255), (215, 223, 264), (242, 265, 193), (211, 226, 266), (243, 267, 231), (253, 241, 268), (230, 249, 269), (269, 249, 246), (252, 193, 265), (231, 267, 247), (270, 243, 259), (271, 236, 203), (272, 203, 263), (236, 273, 258), (270, 267, 243), (272, 271, 203), (237, 254, 177), (262, 195, 257), (208, 238, 256), (244, 259, 232), (235, 253, 251), (247, 237, 222), (217, 211, 266), (245, 263, 214), (261, 234, 264), (274, 246, 251), (271, 273, 236), (244, 261, 275), (246, 274, 269), (263, 245, 276), (241, 239, 277), (255, 278, 238), (268, 241, 277), (260, 233, 279), (280, 218, 281), (281, 282, 280), (258, 283, 223), (255, 230, 269), (284, 248, 221), (283, 264, 223), (285, 226, 260), (286, 251, 253), (253, 268, 286), (280, 287, 218), (287, 288, 245), (245, 218, 287), (275, 259, 244), (287, 280, 282), (288, 287, 282), (221, 189, 289), (290, 218, 196), (254, 237, 291), (218, 290, 281), (292, 282, 290), (281, 290, 282), (288, 282, 292), (254, 291, 189), (221, 293, 284), (276, 245, 294), (293, 221, 289), (238, 278, 256), (278, 255, 295), (286, 296, 251), (250, 248, 297), (269, 274, 298), (217, 266, 299), (300, 247, 301), (267, 301, 247), (292, 290, 288), (302, 270, 259), (250, 303, 257), (257, 206, 250), (226, 285, 266), (229, 225, 262), (256, 304, 233), (294, 245, 288), (279, 233, 304), (261, 264, 305), (256, 278, 306), (189, 291, 289), (262, 257, 307), (196, 227, 308), (309, 271, 272), (268, 310, 286), (268, 277, 311), (257, 303, 307), (217, 299, 308), (227, 217, 308), (247, 291, 237), (269, 298, 255), (297, 248, 284), (266, 285, 312), (242, 229, 313), (285, 260, 314), (283, 305, 264), (260, 279, 314), (266, 312, 299), (263, 315, 272), (229, 262, 316), (305, 275, 261), (263, 276, 294), (291, 247, 317), (267, 270, 302), (258, 273, 318), (301, 267, 319), (320, 251, 296), (274, 251, 320), (273, 271, 309), (265, 242, 313), (258, 318, 321), (275, 322, 259), (196, 308, 290), (298, 274, 320), (268, 311, 310), (267, 302, 319), (277, 239, 311), (263, 294, 323), (303, 250, 324), (313, 229, 316), (255, 298, 295), (296, 286, 325), (312, 285, 314), (272, 315, 309), (317, 247, 300), (306, 304, 256), (286, 310, 325), (326, 259, 322), (315, 263, 323), (327, 290, 308), (291, 317, 289), (327, 294, 288), (302, 259, 326), (239, 252, 328), (308, 299, 329), (288, 290, 327), (305, 330, 275), (331, 317, 300), (328, 252, 265), (297, 324, 250), (273, 309, 318), (312, 314, 332), (333, 297, 284), (278, 334, 306), (335, 258, 321), (293, 333, 284), (258, 335, 283), (332, 314, 279), (293, 289, 336), (278, 295, 337), (302, 326, 338), (339, 301, 319), (329, 340, 308), (307, 341, 262), (342, 317, 331), (294, 327, 323), (295, 298, 343), (299, 312, 329), (313, 316, 344), (302, 338, 319), (239, 345, 311), (323, 346, 315), (315, 346, 347), (309, 315, 347), (336, 289, 348), (317, 348, 289), (300, 301, 349), (305, 283, 350), (308, 351, 327), (320, 352, 298), (348, 317, 342), (304, 353, 279), (304, 306, 354), (354, 306, 334), (278, 337, 334), (295, 343, 337), (350, 330, 305), (324, 297, 355), (356, 320, 296), (351, 308, 340), (316, 262, 341), (328, 357, 239), (345, 239, 357), (343, 298, 352), (301, 339, 349), (265, 313, 358), (275, 330, 322), (359, 313, 344), (323, 327, 360), (351, 360, 327), (361, 296, 325), (328, 265, 358), (307, 303, 362), (303, 324, 362), (332, 279, 363), (297, 333, 355), (332, 329, 312), (325, 310, 364), (348, 365, 336), (366, 311, 345), (349, 331, 300), (346, 323, 367), (368, 296, 361), (293, 336, 369), (363, 279, 353), (316, 341, 344), (368, 356, 296), (340, 329, 370), (360, 367, 323), (366, 345, 357), (352, 320, 356), (307, 362, 341), (310, 311, 364), (304, 354, 353), (335, 321, 371), (324, 355, 372), (341, 362, 373), (326, 322, 374), (369, 333, 293), (338, 326, 375), (339, 319, 338), (283, 376, 350), (331, 377, 342), (366, 364, 311), (351, 340, 370), (329, 332, 378), (283, 335, 376), (375, 326, 374), (318, 371, 321), (360, 351, 379), (365, 348, 380), (370, 329, 378), (357, 328, 381), (324, 372, 362), (322, 330, 374), (331, 349, 377), (351, 370, 382), (330, 350, 383), (348, 342, 384), (336, 365, 369), (318, 309, 347), (354, 334, 385), (313, 359, 358), (363, 353, 386), (371, 318, 347), (332, 363, 387), (378, 332, 388), (374, 330, 383), (353, 354, 386), (389, 344, 341), (347, 346, 367), (328, 358, 381), (372, 390, 362), (341, 373, 389), (348, 384, 380), (339, 391, 349), (371, 347, 392), (364, 366, 393), (325, 364, 394), (357, 395, 366), (342, 377, 384), (377, 349, 396), (333, 372, 355), (337, 397, 334), (359, 398, 358), (352, 356, 399), (337, 343, 352), (395, 393, 366), (370, 378, 400), (395, 357, 401), (381, 401, 357), (349, 391, 396), (367, 402, 347), (338, 375, 403), (388, 332, 387), (367, 360, 404), (386, 354, 385), (385, 334, 397), (379, 351, 382), (373, 362, 390), (339, 338, 403), (333, 369, 405), (347, 402, 406), (368, 399, 356), (407, 403, 375), (368, 361, 399), (361, 325, 394), (335, 371, 376), (408, 385, 397), (409, 401, 381), (339, 403, 410), (374, 407, 375), (388, 387, 411), (350, 376, 412), (392, 347, 406), (372, 333, 405), (394, 364, 393), (407, 374, 413), (382, 370, 414), (378, 388, 400), (404, 360, 379), (367, 404, 402), (383, 413, 374), (381, 358, 398), (386, 385, 415), (416, 393, 417), (390, 372, 418), (370, 400, 414), (419, 352, 399), (397, 337, 352), (390, 420, 373), (405, 369, 421), (386, 387, 363), (394, 393, 416), (412, 383, 350), (397, 352, 419), (391, 339, 410), (383, 422, 413), (417, 393, 423), (379, 424, 404), (420, 389, 373), (393, 395, 423), (391, 425, 396), (387, 386, 426), (382, 427, 379), (395, 401, 428), (400, 388, 429), (380, 430, 365), (414, 400, 431), (423, 395, 428), (409, 381, 432), (359, 344, 433), (408, 397, 419), (424, 379, 427), (385, 408, 415), (388, 411, 434), (344, 389, 433), (377, 425, 384), (411, 387, 426), (361, 435, 399), (389, 420, 436), (402, 404, 424), (369, 365, 421), (394, 435, 361), (382, 437, 427), (409, 428, 401), (429, 438, 400), (429, 388, 434), (407, 439, 403), (410, 403, 440), (402, 441, 406), (426, 386, 442), (377, 396, 425), (372, 405, 418), (437, 382, 414), (413, 422, 443), (431, 400, 438), (422, 383, 444), (415, 442, 386), (391, 445, 446), (439, 440, 403), (410, 445, 391), (371, 412, 376), (380, 384, 447), (420, 390, 448), (449, 421, 365), (408, 419, 450), (405, 421, 451), (399, 435, 452), (407, 413, 443), (431, 438, 453), (429, 434, 454), (433, 389, 436), (416, 417, 423), (383, 412, 444), (430, 380, 455), (390, 418, 448), (371, 456, 412), (391, 446, 425), (419, 399, 457), (402, 424, 441), (365, 430, 449), (398, 359, 458), (459, 405, 451), (435, 394, 460), (447, 455, 380), (419, 461, 450), (460, 394, 416), (398, 458, 432), (406, 462, 392), (414, 431, 463), (381, 398, 432), (408, 450, 464), (371, 392, 456), (461, 419, 457), (430, 455, 465), (359, 433, 458), (424, 466, 441), (454, 438, 429), (423, 428, 467), (425, 468, 384), (409, 469, 428), (452, 457, 399), (448, 436, 420), (463, 437, 414), (459, 418, 405), (431, 453, 463), (384, 468, 447), (438, 470, 453), (445, 471, 446), (428, 469, 467), (437, 463, 472), (438, 454, 473), (418, 459, 474), (392, 462, 456), (407, 475, 439), (466, 424, 427), (406, 441, 462), (434, 411, 476), (477, 423, 467), (443, 422, 478), (407, 443, 475), (408, 464, 479), (409, 432, 480), (470, 438, 473), (448, 481, 436), (463, 453, 482), (445, 410, 440), (453, 470, 483), (484, 444, 412), (485, 459, 451), (444, 478, 422), (423, 477, 416), (450, 486, 464), (450, 461, 486), (487, 433, 436), (432, 458, 480), (478, 488, 443), (409, 480, 469), (426, 476, 411), (416, 477, 489), (442, 490, 426), (415, 408, 491), (458, 433, 492), (448, 418, 493), (440, 439, 475), (494, 441, 466), (482, 453, 483), (495, 493, 418), (460, 416, 489), (491, 408, 479), (436, 496, 487), (449, 430, 497), (474, 495, 418), (415, 491, 442), (498, 454, 434), (473, 454, 498), (448, 493, 481), (434, 476, 499), (427, 437, 500), (427, 501, 466), (427, 500, 501), (471, 445, 502), (456, 462, 503), (488, 475, 443), (451, 421, 449), (486, 461, 504), (461, 457, 505), (473, 483, 470), (496, 436, 481), (430, 465, 497), (440, 475, 506), (460, 507, 435), (498, 434, 499), (475, 488, 508), (412, 456, 484), (437, 472, 500), (447, 468, 509), (485, 474, 459), (467, 469, 477), (441, 510, 462), (445, 440, 506), (455, 447, 509), (480, 477, 469), (462, 510, 503), (476, 426, 490), (480, 458, 511), (457, 452, 505), (510, 441, 494), (442, 491, 490), (501, 500, 512), (444, 484, 513), (511, 458, 514), (486, 504, 515), (483, 516, 517), (516, 483, 473), (460, 489, 507), (468, 425, 446), (518, 478, 513), (478, 444, 513), (500, 472, 519), (520, 435, 507), (452, 435, 520), (475, 508, 521), (495, 474, 522), (501, 494, 466), (473, 498, 523), (475, 521, 506), (479, 464, 524), (509, 468, 525), (505, 452, 520), (474, 485, 526), (508, 488, 527), (485, 451, 528), (463, 482, 529), (449, 528, 451), (480, 511, 530), (449, 497, 528), (458, 492, 514), (487, 496, 531), (488, 478, 527), (519, 512, 500), (529, 519, 472), (526, 522, 474), (532, 481, 493), (499, 523, 498), (516, 473, 523), (477, 480, 530), (531, 433, 487), (493, 495, 522), (472, 463, 529), (465, 455, 533), (534, 479, 524), (455, 509, 533), (464, 486, 524), (445, 506, 502), (482, 483, 535), (481, 532, 496), (515, 536, 486), (492, 433, 537), (497, 465, 538), (531, 537, 433), (507, 539, 520), (521, 508, 540), (485, 528, 541), (504, 461, 542), (529, 482, 535), (468, 446, 525), (541, 526, 485), (446, 471, 525), (461, 505, 542), (543, 484, 456), (456, 503, 543), (524, 486, 536), (491, 479, 534), (544, 476, 490), (518, 527, 478), (545, 494, 501), (489, 477, 546), (471, 547, 525), (548, 514, 492), (530, 546, 477), (549, 509, 525), (483, 517, 550), (510, 494, 545), (549, 533, 509), (506, 551, 552), (531, 496, 532), (542, 505, 553), (521, 540, 551), (504, 542, 515), (534, 524, 554), (499, 476, 544), (503, 510, 555), (530, 511, 556), (502, 506, 552), (521, 551, 506), (491, 534, 490), (540, 508, 527), (492, 537, 548), (483, 550, 535), (517, 516, 557), (511, 514, 556), (546, 530, 558), (516, 523, 557), (532, 493, 559), (493, 522, 559), (541, 528, 560), (544, 490, 561), (551, 540, 562), (533, 538, 465), (499, 544, 563), (523, 499, 563), (519, 529, 564), (501, 512, 565), (557, 523, 566), (489, 567, 507), (517, 557, 568), (503, 569, 543), (562, 540, 527), (570, 525, 571), (566, 523, 563), (542, 572, 515), (554, 573, 534), (505, 520, 553), (525, 547, 571), (520, 539, 574), (545, 501, 565), (550, 517, 575), (490, 534, 561), (576, 567, 546), (489, 546, 567), (549, 525, 570), (535, 564, 529), (553, 577, 542), (518, 513, 578), (512, 519, 564), (548, 537, 579), (534, 580, 561), (507, 567, 581), (471, 502, 547), (522, 526, 582), (502, 552, 583), (582, 584, 522), (572, 542, 577), (513, 484, 578), (510, 545, 555), (527, 518, 585), (551, 562, 586), (581, 539, 507), (549, 570, 587), (502, 583, 547), (517, 568, 575), (576, 546, 588), (555, 569, 503), (569, 555, 589), (528, 497, 538), (564, 535, 590), (532, 559, 591), (565, 512, 592), (484, 543, 578), (515, 593, 536), (537, 531, 594), (574, 553, 520), (515, 572, 593), (564, 592, 512), (584, 559, 522), (530, 556, 558), (518, 578, 585), (514, 548, 595), (556, 514, 595), (536, 596, 524), (573, 580, 534), (597, 549, 587), (550, 575, 598), (546, 558, 588), (549, 597, 599), (572, 577, 600), (531, 532, 601), (599, 533, 549), (568, 557, 602), (554, 524, 596), (550, 598, 535), (582, 526, 603), (581, 574, 539), (562, 527, 585), (536, 593, 596), (581, 567, 604), (558, 556, 595), (555, 545, 605), (606, 543, 569), (526, 541, 607), (567, 576, 604), (560, 528, 608), (594, 531, 601), (557, 566, 602), (541, 560, 607), (605, 589, 555), (554, 596, 609), (566, 563, 602), (576, 588, 610), (561, 580, 611), (572, 600, 612), (537, 594, 579), (603, 526, 607), (565, 605, 545), (609, 580, 573), (570, 571, 613), (538, 533, 614), (551, 586, 552), (577, 553, 574), (572, 612, 593), (607, 560, 615), (578, 543, 606), (615, 560, 608), (577, 574, 600), (573, 554, 609), (602, 563, 616), (591, 601, 532), (548, 579, 617), (589, 605, 618), (585, 578, 619), (581, 604, 620), (583, 621, 547), (562, 585, 619), (596, 593, 622), (588, 558, 595), (623, 533, 599), (538, 608, 528), (619, 586, 562), (587, 570, 613), (624, 535, 598), (604, 576, 610), (625, 604, 610), (591, 559, 584), (579, 594, 626), (627, 578, 606), (609, 596, 628), (623, 614, 533), (629, 598, 575), (582, 603, 584), (612, 600, 630), (622, 593, 612), (621, 583, 631), (583, 552, 631), (574, 581, 620), (568, 632, 575), (619, 578, 627), (580, 609, 611), (633, 548, 617), (595, 548, 633), (620, 604, 634), (538, 614, 608), (592, 564, 635), (569, 589, 606), (611, 636, 561), (590, 535, 624), (561, 636, 544), (563, 544, 636), (552, 586, 631), (564, 590, 637), (624, 598, 629), (571, 638, 613), (635, 564, 637), (586, 619, 639), (629, 575, 632), (596, 622, 628), (565, 592, 640), (607, 615, 641), (588, 595, 642), (625, 634, 604), (588, 642, 610), (632, 568, 643), (616, 643, 602), (609, 628, 644), (587, 613, 638), (574, 620, 645), (605, 565, 640), (600, 574, 646), (608, 614, 647), (648, 606, 589), (633, 642, 595), (601, 591, 649), (597, 650, 599), (643, 568, 602), (591, 584, 649), (592, 635, 640), (600, 646, 630), (584, 603, 651), (648, 589, 618), (586, 639, 631), (618, 605, 652), (646, 574, 653), (654, 590, 624), (637, 590, 654), (638, 571, 655), (547, 655, 571), (651, 656, 584), (615, 608, 641), (574, 645, 653), (641, 608, 647), (636, 616, 563), (624, 629, 657), (650, 597, 658), (547, 621, 655), (584, 656, 649), (628, 622, 659), (579, 626, 617), (619, 660, 639), (603, 607, 651), (661, 601, 649), (594, 601, 661), (597, 587, 658), (658, 587, 638), (652, 605, 640), (612, 630, 662), (622, 612, 662), (657, 629, 663), (642, 633, 664), (621, 665, 655), (627, 666, 619), (648, 618, 652), (667, 628, 659), (644, 611, 609), (642, 668, 610), (594, 661, 626), (625, 610, 668), (614, 623, 669), (668, 634, 625), (670, 620, 634), (611, 644, 671), (636, 672, 616), (643, 616, 672), (617, 664, 633), (611, 673, 636), (647, 614, 674), (669, 674, 614), (658, 638, 675), (658, 676, 650), (671, 644, 628), (631, 665, 621), (623, 599, 677), (599, 650, 677), (619, 666, 660), (651, 607, 678), (656, 651, 679), (680, 607, 641), (638, 655, 675), (632, 663, 629), (623, 677, 669), (646, 681, 630), (670, 645, 620), (639, 660, 682), (627, 606, 683), (635, 637, 654), (606, 648, 684), (639, 682, 631), (671, 628, 667), (606, 684, 683), (685, 645, 670), (686, 640, 635), (677, 650, 676), (661, 649, 687), (668, 642, 688), (617, 626, 689), (659, 622, 662), (626, 661, 690), (691, 658, 692), (679, 651, 678), (664, 688, 642), (641, 647, 680), (636, 673, 693), (694, 627, 683), (648, 652, 695), (692, 658, 675), (611, 671, 673), (696, 656, 679), (640, 695, 652), (676, 658, 697), (627, 694, 666), (658, 691, 697), (634, 668, 688), (646, 653, 681), (624, 657, 698), (653, 645, 685), (655, 699, 675), (672, 636, 700), (695, 640, 686), (649, 656, 687), (701, 692, 675), (678, 607, 680), (690, 661, 687), (647, 702, 680), (654, 686, 635), (664, 617, 703), (665, 631, 682), (683, 684, 704), (636, 693, 700), (656, 696, 687), (659, 705, 667), (688, 664, 703), (660, 666, 706), (691, 692, 707), (659, 662, 705), (666, 694, 708), (686, 709, 695), (671, 667, 710), (685, 670, 711), (675, 699, 701), (655, 665, 712), (713, 684, 648), (707, 692, 701), (671, 710, 714), (681, 653, 715), (699, 655, 712), (671, 714, 673), (654, 716, 686), (670, 634, 688), (626, 690, 689), (704, 684, 713), (717, 678, 680), (630, 718, 662), (674, 669, 719), (695, 713, 648), (654, 624, 698), (630, 681, 718), (716, 654, 698), (666, 708, 706), (720, 657, 663), (647, 674, 702), (715, 653, 685), (721, 665, 682), (722, 694, 683), (716, 709, 686), (688, 723, 670), (617, 689, 703), (722, 683, 704), (688, 703, 724), (689, 690, 725), (663, 632, 720), (698, 657, 720), (707, 697, 691), (701, 726, 707), (727, 724, 703), (679, 678, 696), (696, 728, 687), (693, 673, 729), (697, 707, 730), (730, 707, 726), (682, 660, 706), (711, 670, 723), (723, 688, 724), (701, 731, 726), (732, 695, 709), (729, 673, 714), (733, 667, 705), (731, 701, 699), (690, 687, 728), (696, 678, 717), (643, 734, 632), (715, 685, 735), (710, 667, 733), (728, 696, 736), (632, 737, 720), (702, 674, 719), (703, 689, 738), (733, 705, 739), (731, 699, 740), (662, 718, 705), (705, 718, 739), (725, 690, 741), (713, 695, 732), (726, 731, 742), (716, 743, 709), (690, 728, 741), (708, 694, 722), (722, 704, 744), (672, 734, 643), (730, 726, 742), (721, 682, 706), (714, 710, 733), (681, 715, 745), (724, 746, 723), (699, 712, 740), (697, 730, 676), (734, 672, 700), (734, 737, 632), (680, 702, 747), (706, 708, 748), (696, 717, 749), (738, 689, 725), (716, 698, 750), (703, 738, 727), (711, 723, 751), (704, 713, 744), (735, 685, 711), (698, 720, 752), (729, 753, 693), (714, 733, 729), (700, 693, 754), (724, 727, 746), (722, 744, 708), (743, 732, 709), (669, 677, 755), (734, 700, 754), (743, 716, 750), (756, 720, 737), (757, 725, 741), (745, 715, 735), (713, 758, 744), (676, 730, 759), (742, 731, 760), (761, 727, 762), (735, 711, 763), (746, 727, 761), (730, 742, 759), (741, 728, 764), (752, 720, 756), (728, 736, 764), (738, 725, 757), (732, 758, 713), (731, 740, 765), (763, 711, 751), (677, 676, 766), (754, 693, 753), (767, 712, 665), (712, 765, 740), (665, 721, 767), (733, 768, 729), (748, 708, 769), (680, 770, 717), (723, 746, 751), (736, 696, 749), (731, 765, 771), (708, 744, 772), (677, 766, 755), (712, 773, 765), (772, 769, 708), (718, 774, 739), (774, 718, 775), (759, 742, 776), (738, 757, 777), (712, 767, 773), (733, 739, 774), (750, 698, 752), (742, 760, 776), (755, 778, 669), (731, 771, 760), (680, 747, 770), (734, 779, 737), (770, 749, 717), (702, 719, 780), (676, 759, 766), (762, 727, 777), (736, 749, 781), (744, 758, 782), (719, 669, 778), (718, 681, 775), (749, 770, 783), (784, 782, 758), (738, 777, 727), (733, 774, 768), (751, 785, 763), (745, 735, 786), (719, 778, 780), (764, 736, 781), (729, 768, 787), (764, 788, 741), (789, 770, 747), (732, 784, 758), (735, 763, 786), (757, 741, 788), (732, 790, 784), (732, 743, 790), (767, 721, 791), (743, 750, 792), (754, 753, 793), (744, 794, 772), (729, 787, 753), (779, 734, 754), (721, 706, 795), (773, 767, 791), (749, 783, 781), (743, 792, 790), (756, 737, 779), (753, 787, 793), (748, 795, 706), (788, 764, 796), (782, 784, 797), (747, 702, 780), (785, 746, 798), (791, 721, 799), (746, 785, 751), (764, 781, 796), (744, 782, 794), (799, 721, 795), (766, 759, 776), (783, 770, 789), (779, 800, 756), (760, 771, 801), (771, 802, 801), (757, 788, 777), (765, 802, 771), (803, 789, 747), (763, 785, 804), (803, 747, 780), (681, 805, 775), (788, 806, 777), (746, 807, 798), (760, 801, 776), (781, 783, 808), (745, 805, 681), (756, 800, 752), (752, 809, 750), (810, 768, 774), (811, 780, 778), (787, 768, 810), (746, 761, 807), (784, 790, 797), (790, 792, 812), (802, 765, 813), (745, 786, 805), (793, 787, 814), (750, 815, 792), (782, 797, 794), (761, 762, 816), (804, 817, 763), (773, 813, 765), (766, 818, 755), (763, 817, 786), (794, 819, 772), (795, 748, 769), (807, 761, 820), (821, 822, 823), (795, 769, 772), (821, 823, 824), (825, 824, 823), (778, 755, 818), (774, 775, 826), (823, 822, 825), (754, 793, 827), (781, 808, 828), (786, 817, 829), (789, 808, 783), (822, 821, 830), (778, 818, 811), (812, 792, 815), (831, 821, 824), (832, 804, 785), (833, 794, 797), (806, 816, 777), (762, 777, 816), (806, 788, 834), (779, 754, 835), (775, 805, 826), (830, 821, 831), (780, 811, 836), (817, 804, 832), (825, 822, 830), (766, 776, 837), (776, 801, 837), (828, 796, 781), (834, 788, 796), (750, 809, 815), (809, 752, 800), (787, 810, 814), (805, 786, 829), (772, 819, 795), (802, 838, 801), (773, 839, 813), (816, 806, 834), (833, 797, 812), (802, 813, 838), (827, 793, 814), (774, 826, 810), (839, 773, 791), (825, 831, 824), (808, 789, 840), (831, 825, 830), (790, 812, 797), (818, 766, 837), (841, 840, 789), (795, 819, 842), (779, 835, 843), (832, 785, 844), (836, 803, 780), (798, 807, 845), (779, 843, 800), (840, 828, 808), (819, 794, 846), (785, 798, 844), (827, 835, 754), (789, 803, 847), (811, 818, 848), (834, 849, 816), (850, 851, 852), (791, 853, 839), (843, 835, 854), (761, 816, 820), (834, 855, 856), (842, 819, 857), (791, 799, 853), (796, 828, 855), (834, 796, 855), (849, 834, 856), (858, 851, 850), (859, 850, 852), (827, 814, 860), (799, 795, 861), (862, 845, 807), (832, 844, 863), (817, 832, 863), (862, 807, 820), (863, 829, 817), (826, 805, 864), (865, 866, 867), (842, 861, 795), (861, 853, 799), (813, 868, 838), (798, 845, 844), (794, 833, 846), (852, 851, 869), (800, 843, 809), (868, 813, 839), (837, 801, 838), (847, 841, 789), (848, 818, 837), (827, 860, 870), (850, 859, 858), (836, 847, 803), (812, 815, 871), (837, 872, 848), (816, 873, 820), (859, 852, 874), (836, 811, 875), (810, 876, 814), (863, 877, 829), (860, 814, 876), (869, 874, 852), (828, 840, 878), (820, 879, 862), (871, 815, 809), (819, 846, 880), (875, 811, 848), (849, 873, 816), (828, 878, 855), (858, 869, 851), (809, 843, 854), (853, 881, 839), (849, 856, 882), (805, 883, 864), (833, 812, 884), (826, 864, 885), (884, 812, 871), (862, 879, 886), (820, 873, 879), (841, 847, 887), (846, 833, 888), (844, 845, 863), (887, 840, 841), (868, 839, 881), (805, 829, 883), (835, 827, 870), (858, 874, 869), (889, 890, 891), (892, 840, 887), (847, 836, 887), (810, 826, 885), (855, 893, 856), (883, 829, 877), (861, 881, 853), (848, 872, 894), (878, 893, 855), (882, 873, 849), (880, 857, 819), (862, 895, 845), (848, 894, 896), (870, 860, 897), (838, 868, 898), (846, 888, 899), (900, 836, 875), (859, 874, 858), (860, 876, 901), (902, 878, 840), (833, 884, 888), (836, 900, 887), (875, 848, 896), (879, 873, 886), (881, 861, 903), (840, 892, 902), (837, 838, 904), (880, 846, 899), (837, 904, 872), (903, 861, 842), (810, 885, 876), (871, 809, 905), (857, 880, 906), (887, 900, 907), (893, 882, 856), (893, 878, 908), (863, 845, 895), (908, 878, 902), (909, 863, 895), (868, 881, 898), (884, 871, 910), (900, 875, 911), (895, 862, 912), (897, 860, 901), (912, 862, 886), (882, 893, 913), (838, 898, 904), (863, 909, 877), (914, 876, 885), (903, 898, 881), (911, 875, 896), (910, 871, 905), (901, 876, 914), (907, 900, 915), (857, 906, 916), (842, 916, 903), (895, 917, 909), (917, 895, 912), (842, 857, 916), (905, 809, 854), (872, 904, 894), (883, 918, 864), (908, 913, 893), (907, 892, 887), (877, 909, 919), (885, 864, 918), (902, 920, 908), (877, 919, 883), (898, 903, 921), (918, 883, 919), (899, 922, 880), (921, 923, 898), (921, 903, 916), (896, 894, 911), (854, 835, 924), (897, 835, 870), (892, 920, 902), (925, 873, 882), (886, 926, 912), (927, 888, 884), (873, 925, 886), (905, 854, 924), (922, 906, 880), (888, 922, 899), (928, 914, 885), (914, 929, 901), (929, 897, 901), (911, 915, 900), (930, 931, 917), (905, 924, 910), (913, 932, 882), (923, 933, 898), (892, 907, 934), (894, 935, 911), (925, 882, 932), (936, 918, 919), (917, 912, 930), (937, 904, 933), (917, 931, 909), (934, 907, 915), (884, 910, 927), (938, 894, 904), (904, 898, 933), (920, 892, 934), (912, 926, 930), (909, 939, 919), (918, 928, 885), (911, 940, 915), (835, 897, 941), (921, 942, 923), (931, 939, 909), (942, 933, 923), (937, 938, 904), (936, 919, 939), (924, 835, 941), (940, 911, 935), (926, 886, 943), (934, 915, 944), (929, 941, 897), (945, 939, 931), (906, 946, 916), (929, 914, 928), (943, 886, 925), (921, 916, 946), (927, 922, 888), (946, 906, 922), (920, 913, 908), (946, 922, 947), (948, 910, 924), (928, 918, 936), (938, 935, 894), (942, 921, 946), (940, 949, 915), (950, 927, 910), (946, 951, 942), (952, 936, 939), (928, 936, 952), (931, 930, 953), (954, 939, 945), (929, 955, 941), (931, 956, 945), (949, 944, 915), (933, 942, 957), (941, 948, 924), (940, 958, 949), (938, 937, 959), (928, 955, 929), (960, 954, 945), (961, 913, 920), (934, 961, 920), (925, 932, 962), (952, 939, 954), (946, 947, 951), (935, 963, 940), (948, 950, 910), (931, 953, 956), (927, 950, 922), (959, 935, 938), (945, 956, 960), (955, 928, 952), (932, 913, 964), (963, 958, 940), (943, 925, 962), (965, 947, 922), (964, 962, 932), (930, 926, 953), (922, 950, 965), (958, 963, 966), (926, 943, 967), (933, 959, 937), (968, 944, 949), (934, 944, 968), (954, 960, 969), (961, 964, 913), (958, 970, 949), (971, 960, 972), (959, 973, 935), (953, 926, 967), (969, 960, 971), (965, 951, 947), (969, 974, 954), (970, 958, 966), (975, 967, 943), (968, 949, 970), (961, 934, 976), (954, 974, 952), (968, 976, 934), (977, 966, 963), (978, 955, 952), (941, 979, 948), (952, 974, 978), (960, 956, 972), (955, 978, 941), (935, 973, 963), (933, 980, 959), (957, 942, 981), (951, 981, 942), (970, 982, 968), (979, 941, 978), (957, 980, 933), (966, 982, 970), (968, 983, 976), (964, 961, 962), (963, 973, 977), (977, 984, 966), (978, 974, 985), (948, 979, 986), (968, 982, 983), (951, 965, 987), (959, 980, 973), (974, 969, 985), (943, 962, 975), (980, 957, 988), (977, 973, 989), (956, 953, 967), (985, 971, 990), (969, 971, 985), (981, 951, 987), (980, 989, 973), (984, 982, 966), (985, 979, 978), (991, 992, 976), (950, 986, 965), (983, 991, 976), (948, 986, 950), (982, 984, 993), (962, 961, 992), (962, 992, 975), (984, 977, 994), (989, 994, 977), (956, 967, 995), (993, 984, 994), (971, 972, 990), (992, 961, 976), (980, 996, 989), (967, 975, 995), (995, 975, 992), (991, 983, 982), (993, 997, 982), (998, 999, 972), (998, 972, 956), (985, 1000, 979), (997, 993, 1001), (998, 997, 1001), (996, 1002, 989), (998, 1001, 999), (986, 987, 965), (992, 991, 995), (981, 988, 957), (991, 982, 998), (991, 998, 995), (995, 998, 956), (982, 997, 998), (988, 996, 980), (1003, 981, 987), (1000, 986, 979), (985, 990, 1000), (1002, 994, 989), (993, 1004, 1001), (993, 994, 1004), (990, 972, 999), (1002, 1004, 994), (1001, 1005, 999), (999, 1005, 990), (1006, 1000, 990), (1001, 1004, 1005), (1004, 1002, 1007), (986, 1003, 987), (1008, 996, 988), (1006, 1003, 986), (986, 1000, 1006), (981, 1008, 988), (1004, 1007, 1005), (1003, 1008, 981), (1007, 1002, 1008), (1002, 996, 1008), (1005, 1006, 990), (1006, 1007, 1003), (1005, 1007, 1006), (1007, 1008, 1003)])
me_17798_tomato_solanum_lycopersicum_pollen_grain.update()

# ---- objects
ob_light = bpy.data.objects.new('Light', light_light)
ob_camera = bpy.data.objects.new('Camera', cam_camera)
ob_17798_tomato_solanum_lycopersicum_pollen_grain = bpy.data.objects.new('17798_Tomato_Solanum_lycopersicum_pollen_grain', me_17798_tomato_solanum_lycopersicum_pollen_grain)

# ---- transforms, parenting, visibility, modifiers, constraints
ob_light.location = (4.076, 1.005, 5.904)
ob_light.rotation_euler = (0.6503, 0.05522, 1.866)
ob_light.lock_rotations_4d = False
ob_light.empty_display_type = 'ARROWS'
ob_light.color = (0.0, 0.0, 0.0, 0.0)
ob_light.lineart.crease_threshold = 0.0
ob_camera.location = (8.851, -4.652, 0.1667)
ob_camera.rotation_euler = (1.554, 1.385e-09, 1.087)
ob_camera.lock_rotations_4d = False
ob_camera.empty_display_type = 'ARROWS'
ob_camera.color = (0.0, 0.0, 0.0, 0.0)
ob_camera.display_type = 'WIRE'
ob_camera.lineart.crease_threshold = 0.0
ob_17798_tomato_solanum_lycopersicum_pollen_grain.location = (0.0, 0.0, 0.0)
ob_17798_tomato_solanum_lycopersicum_pollen_grain.scale = (0.1, 0.1, 0.1)

# ---- collection membership
col_collection.objects.link(ob_light)
col_collection.objects.link(ob_camera)
col_collection.objects.link(ob_17798_tomato_solanum_lycopersicum_pollen_grain)

# ---- scene / render settings (as saved in the file)
scene.camera = ob_camera
scene.frame_start = 1; scene.frame_end = 250; scene.frame_set(1)
scene.render.engine = 'BLENDER_EEVEE_NEXT'
scene.render.resolution_x = 400
scene.render.resolution_y = 400
scene.render.film_transparent = True
bpy.context.view_layer.update()
